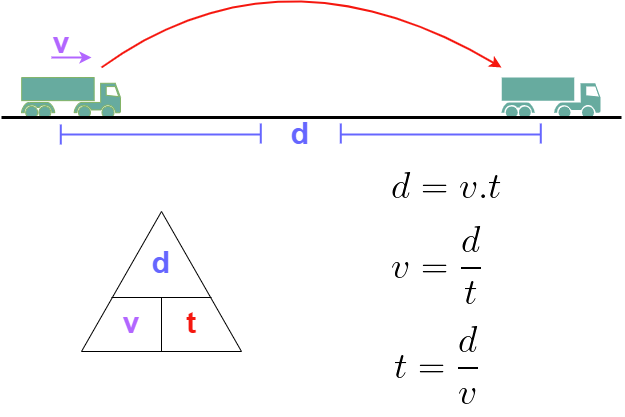

The diagram above was exported from draw.io. Its source (the exported page's mxGraphModel, read from the mxfile embedded in the PNG):
<mxGraphModel dx="674" dy="1207" grid="1" gridSize="10" guides="1" tooltips="1" connect="1" arrows="1" fold="1" page="1" pageScale="1" pageWidth="1169" pageHeight="827" math="0" shadow="0">
  <root>
    <mxCell id="0" />
    <mxCell id="1" parent="0" />
    <mxCell id="R-JOVnb6yyu9B6SBxT8B-3" value="" style="shape=mxgraph.signs.transportation.truck_7;html=1;pointerEvents=1;fillColor=#67AB9F;strokeColor=#82b366;verticalLabelPosition=bottom;verticalAlign=top;align=center;sketch=0;flipH=1;" vertex="1" parent="1">
      <mxGeometry x="280" y="320" width="99" height="41" as="geometry" />
    </mxCell>
    <mxCell id="R-JOVnb6yyu9B6SBxT8B-4" value="" style="shape=mxgraph.signs.transportation.truck_7;html=1;pointerEvents=1;fillColor=#67AB9F;strokeColor=none;verticalLabelPosition=bottom;verticalAlign=top;align=center;sketch=0;flipH=1;" vertex="1" parent="1">
      <mxGeometry x="760" y="320" width="99" height="41" as="geometry" />
    </mxCell>
    <mxCell id="R-JOVnb6yyu9B6SBxT8B-5" value="" style="endArrow=none;html=1;rounded=0;strokeWidth=3;" edge="1" parent="1">
      <mxGeometry width="50" height="50" relative="1" as="geometry">
        <mxPoint x="260" y="360" as="sourcePoint" />
        <mxPoint x="880" y="360" as="targetPoint" />
      </mxGeometry>
    </mxCell>
    <mxCell id="R-JOVnb6yyu9B6SBxT8B-6" value="" style="curved=1;endArrow=classic;html=1;rounded=0;strokeColor=#F5170F;strokeWidth=2;" edge="1" parent="1">
      <mxGeometry width="50" height="50" relative="1" as="geometry">
        <mxPoint x="360" y="310" as="sourcePoint" />
        <mxPoint x="760" y="310" as="targetPoint" />
        <Array as="points">
          <mxPoint x="540" y="180" />
        </Array>
      </mxGeometry>
    </mxCell>
    <mxCell id="R-JOVnb6yyu9B6SBxT8B-7" value="" style="triangle;whiteSpace=wrap;html=1;rotation=-90;fillColor=none;" vertex="1" parent="1">
      <mxGeometry x="350" y="444" width="140" height="160" as="geometry" />
    </mxCell>
    <mxCell id="R-JOVnb6yyu9B6SBxT8B-8" value="" style="endArrow=none;html=1;rounded=0;strokeWidth=2;strokeColor=#6666FF;" edge="1" parent="1">
      <mxGeometry width="50" height="50" relative="1" as="geometry">
        <mxPoint x="319.29" y="377" as="sourcePoint" />
        <mxPoint x="519.29" y="377" as="targetPoint" />
      </mxGeometry>
    </mxCell>
    <mxCell id="R-JOVnb6yyu9B6SBxT8B-9" value="" style="endArrow=none;html=1;rounded=0;strokeWidth=2;strokeColor=#6666FF;" edge="1" parent="1">
      <mxGeometry width="50" height="50" relative="1" as="geometry">
        <mxPoint x="599.29" y="377" as="sourcePoint" />
        <mxPoint x="799.29" y="377" as="targetPoint" />
      </mxGeometry>
    </mxCell>
    <mxCell id="R-JOVnb6yyu9B6SBxT8B-10" value="&lt;b&gt;&lt;font color=&quot;#6666ff&quot; style=&quot;font-size: 30px;&quot;&gt;d&lt;/font&gt;&lt;/b&gt;" style="text;html=1;strokeColor=none;fillColor=none;align=center;verticalAlign=middle;whiteSpace=wrap;rounded=0;" vertex="1" parent="1">
      <mxGeometry x="529.29" y="361" width="60" height="30" as="geometry" />
    </mxCell>
    <mxCell id="R-JOVnb6yyu9B6SBxT8B-12" value="" style="endArrow=none;html=1;rounded=0;strokeWidth=2;strokeColor=#6666FF;" edge="1" parent="1">
      <mxGeometry width="50" height="50" relative="1" as="geometry">
        <mxPoint x="319.29" y="387" as="sourcePoint" />
        <mxPoint x="319.29" y="367" as="targetPoint" />
      </mxGeometry>
    </mxCell>
    <mxCell id="R-JOVnb6yyu9B6SBxT8B-13" value="" style="endArrow=none;html=1;rounded=0;strokeWidth=2;strokeColor=#6666FF;" edge="1" parent="1">
      <mxGeometry width="50" height="50" relative="1" as="geometry">
        <mxPoint x="519.29" y="386" as="sourcePoint" />
        <mxPoint x="519.29" y="366" as="targetPoint" />
      </mxGeometry>
    </mxCell>
    <mxCell id="R-JOVnb6yyu9B6SBxT8B-14" value="" style="endArrow=none;html=1;rounded=0;strokeWidth=2;strokeColor=#6666FF;" edge="1" parent="1">
      <mxGeometry width="50" height="50" relative="1" as="geometry">
        <mxPoint x="599.29" y="386" as="sourcePoint" />
        <mxPoint x="599.29" y="366" as="targetPoint" />
      </mxGeometry>
    </mxCell>
    <mxCell id="R-JOVnb6yyu9B6SBxT8B-15" value="" style="endArrow=none;html=1;rounded=0;strokeWidth=2;strokeColor=#6666FF;" edge="1" parent="1">
      <mxGeometry width="50" height="50" relative="1" as="geometry">
        <mxPoint x="799.29" y="386" as="sourcePoint" />
        <mxPoint x="799.29" y="366" as="targetPoint" />
      </mxGeometry>
    </mxCell>
    <mxCell id="R-JOVnb6yyu9B6SBxT8B-16" value="&lt;b&gt;&lt;font color=&quot;#f5170f&quot; style=&quot;font-size: 30px;&quot;&gt;t&lt;/font&gt;&lt;/b&gt;" style="text;html=1;strokeColor=none;fillColor=none;align=center;verticalAlign=middle;whiteSpace=wrap;rounded=0;" vertex="1" parent="1">
      <mxGeometry x="420" y="550" width="60" height="30" as="geometry" />
    </mxCell>
    <mxCell id="R-JOVnb6yyu9B6SBxT8B-17" value="&lt;b&gt;&lt;font color=&quot;#b266ff&quot; style=&quot;font-size: 30px;&quot;&gt;v&lt;/font&gt;&lt;/b&gt;" style="text;html=1;strokeColor=none;fillColor=none;align=center;verticalAlign=middle;whiteSpace=wrap;rounded=0;" vertex="1" parent="1">
      <mxGeometry x="290" y="270" width="60" height="30" as="geometry" />
    </mxCell>
    <mxCell id="R-JOVnb6yyu9B6SBxT8B-18" value="" style="endArrow=classic;html=1;rounded=0;strokeWidth=2;strokeColor=#B266FF;" edge="1" parent="1">
      <mxGeometry width="50" height="50" relative="1" as="geometry">
        <mxPoint x="310" y="300" as="sourcePoint" />
        <mxPoint x="350" y="300" as="targetPoint" />
      </mxGeometry>
    </mxCell>
    <mxCell id="R-JOVnb6yyu9B6SBxT8B-19" value="" style="endArrow=none;html=1;rounded=0;exitX=0;exitY=0.5;exitDx=0;exitDy=0;" edge="1" parent="1" source="R-JOVnb6yyu9B6SBxT8B-7">
      <mxGeometry width="50" height="50" relative="1" as="geometry">
        <mxPoint x="395" y="570" as="sourcePoint" />
        <mxPoint x="420" y="540" as="targetPoint" />
      </mxGeometry>
    </mxCell>
    <mxCell id="R-JOVnb6yyu9B6SBxT8B-20" value="" style="endArrow=none;html=1;rounded=0;" edge="1" parent="1">
      <mxGeometry width="50" height="50" relative="1" as="geometry">
        <mxPoint x="370" y="540" as="sourcePoint" />
        <mxPoint x="470" y="540" as="targetPoint" />
      </mxGeometry>
    </mxCell>
    <mxCell id="R-JOVnb6yyu9B6SBxT8B-21" value="&lt;b&gt;&lt;font color=&quot;#6666ff&quot; style=&quot;font-size: 30px;&quot;&gt;d&lt;/font&gt;&lt;/b&gt;" style="text;html=1;strokeColor=none;fillColor=none;align=center;verticalAlign=middle;whiteSpace=wrap;rounded=0;" vertex="1" parent="1">
      <mxGeometry x="390" y="490" width="60" height="30" as="geometry" />
    </mxCell>
    <mxCell id="R-JOVnb6yyu9B6SBxT8B-22" value="&lt;b&gt;&lt;font color=&quot;#b266ff&quot; style=&quot;font-size: 30px;&quot;&gt;v&lt;/font&gt;&lt;/b&gt;" style="text;html=1;strokeColor=none;fillColor=none;align=center;verticalAlign=middle;whiteSpace=wrap;rounded=0;" vertex="1" parent="1">
      <mxGeometry x="360" y="550" width="60" height="30" as="geometry" />
    </mxCell>
    <mxCell id="R-JOVnb6yyu9B6SBxT8B-23" value="&lt;font color=&quot;#66b2ff&quot;&gt;&lt;img style=&quot;margin: 10px; font-family: &amp;quot;Helvetica Neue&amp;quot;, Helvetica, Arial, sans-serif;&quot; title=&quot;This is the rendered form of the equation. You can not edit this directly. Right click will give you the option to save the image, and in most browsers you can drag the image onto your desktop or another program.&quot; src=&quot;https://latex.codecogs.com/gif.latex?%5Chuge%20d%20%3D%20v%20.%20t&quot; name=&quot;equationview&quot; id=&quot;equationview&quot;&gt;&lt;/font&gt;" style="text;html=1;fillColor=none;align=center;verticalAlign=middle;whiteSpace=wrap;rounded=0;" vertex="1" parent="1">
      <mxGeometry x="630" y="414" width="150" height="30" as="geometry" />
    </mxCell>
    <mxCell id="R-JOVnb6yyu9B6SBxT8B-25" value="&lt;img style=&quot;margin: 10px; font-family: &amp;quot;Helvetica Neue&amp;quot;, Helvetica, Arial, sans-serif;&quot; title=&quot;This is the rendered form of the equation. You can not edit this directly. Right click will give you the option to save the image, and in most browsers you can drag the image onto your desktop or another program.&quot; src=&quot;https://latex.codecogs.com/gif.latex?%5Chuge%20v%3D%5Cfrac%7Bd%7D%7Bt%7D&quot; name=&quot;equationview&quot; id=&quot;equationview&quot;&gt;" style="text;html=1;strokeColor=none;fillColor=none;align=center;verticalAlign=middle;whiteSpace=wrap;rounded=0;" vertex="1" parent="1">
      <mxGeometry x="665" y="494" width="60" height="30" as="geometry" />
    </mxCell>
    <mxCell id="R-JOVnb6yyu9B6SBxT8B-26" value="&lt;img style=&quot;margin: 10px; font-family: &amp;quot;Helvetica Neue&amp;quot;, Helvetica, Arial, sans-serif;&quot; title=&quot;This is the rendered form of the equation. You can not edit this directly. Right click will give you the option to save the image, and in most browsers you can drag the image onto your desktop or another program.&quot; src=&quot;https://latex.codecogs.com/gif.latex?%5Chuge%20t%3D%5Cfrac%7Bd%7D%7Bv%7D&quot; name=&quot;equationview&quot; id=&quot;equationview&quot;&gt;" style="text;html=1;strokeColor=none;fillColor=none;align=center;verticalAlign=middle;whiteSpace=wrap;rounded=0;" vertex="1" parent="1">
      <mxGeometry x="665" y="594" width="60" height="30" as="geometry" />
    </mxCell>
  </root>
</mxGraphModel>